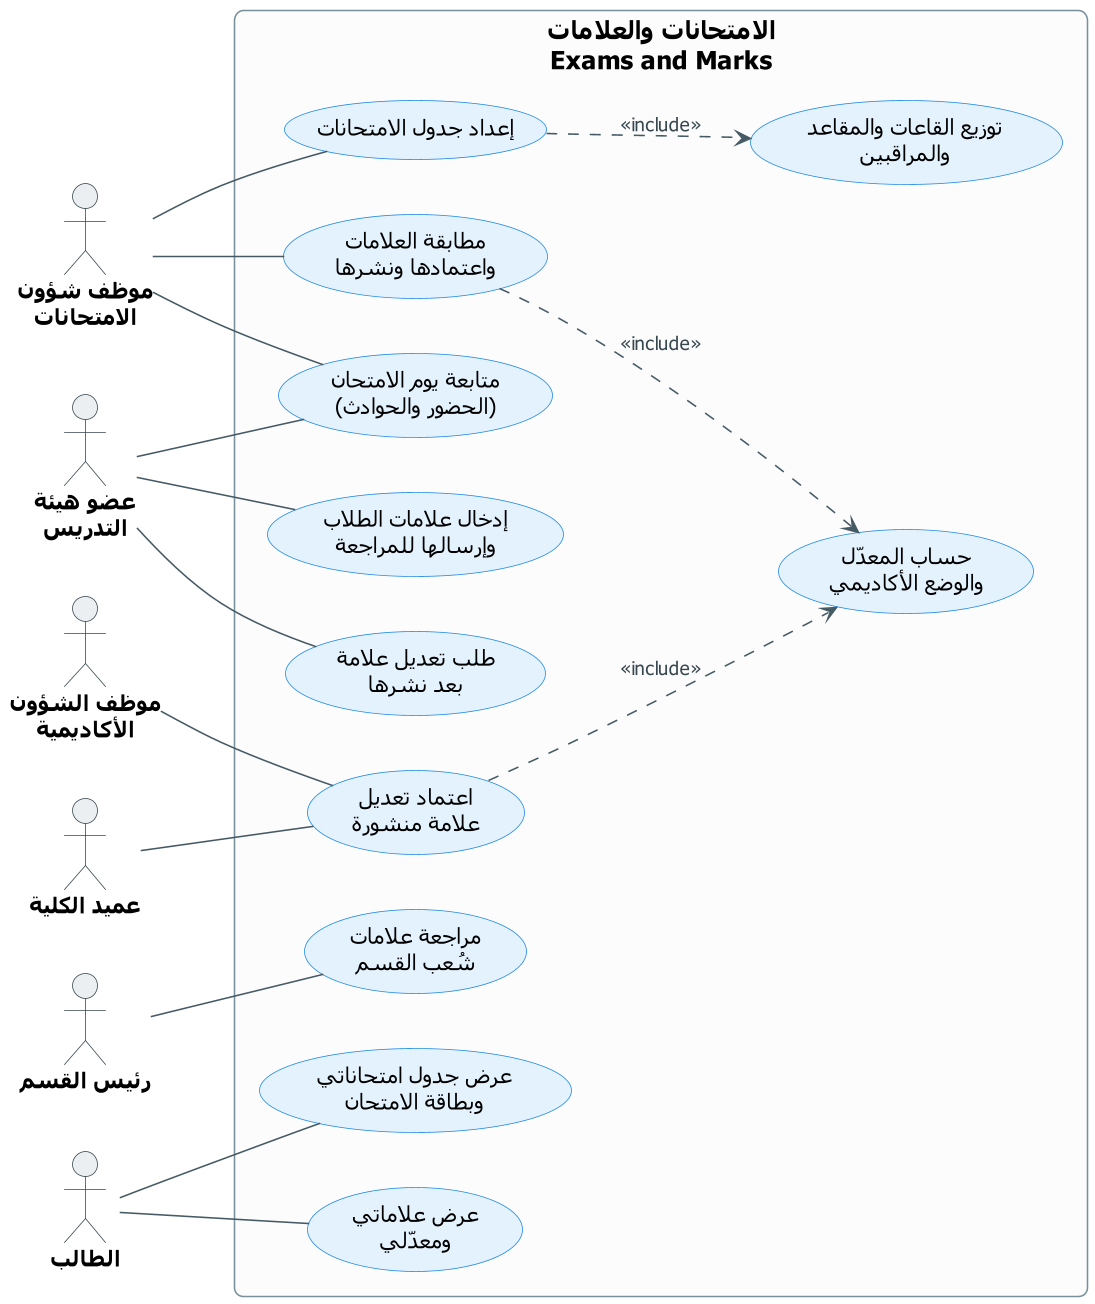

The diagram above was rendered by PlantUML. Its source (embedded in the PNG):
@startuml UCD-08-exams-marks
' ===== النمط الموحّد (انسخه مع المخطط) =====
skinparam dpi 150
skinparam defaultFontName Tahoma
skinparam shadowing false
skinparam roundcorner 12
skinparam defaultTextAlignment center
skinparam ArrowColor #455A64
skinparam ArrowFontSize 12
skinparam ArrowFontColor #37474F
skinparam actor {
  BorderColor #37474F
  BackgroundColor #ECEFF1
  FontSize 14
  FontStyle bold
}
skinparam usecase {
  BackgroundColor #E3F2FD
  BorderColor #1E88E5
  FontSize 14
}
skinparam rectangle {
  BackgroundColor #FCFCFC
  BorderColor #78909C
  FontSize 16
  FontStyle bold
}
skinparam note {
  BackgroundColor #FFF8E1
  BorderColor #FFB300
  FontSize 12
}
left to right direction
' ===== المخطط =====

actor "موظف شؤون\nالامتحانات" as EXM
actor "عضو هيئة\nالتدريس" as INS
actor "موظف الشؤون\nالأكاديمية" as ACO
actor "عميد الكلية" as DEN
actor "رئيس القسم" as HOD
actor "الطالب" as STU

rectangle "الامتحانات والعلامات\nExams and Marks" {
  usecase "إعداد جدول الامتحانات" as EXSCHED
  usecase "مطابقة العلامات\nواعتمادها ونشرها" as PUBLISH
  usecase "متابعة يوم الامتحان\n(الحضور والحوادث)" as EXDAY
  usecase "إدخال علامات الطلاب\nوإرسالها للمراجعة" as MARKS
  usecase "طلب تعديل علامة\nبعد نشرها" as REQCHANGE
  usecase "اعتماد تعديل\nعلامة منشورة" as APPCHANGE
  usecase "مراجعة علامات\nشُعب القسم" as REVIEW
  usecase "عرض جدول امتحاناتي\nوبطاقة الامتحان" as EXCARD
  usecase "عرض علاماتي\nومعدّلي" as GRADES
  usecase "توزيع القاعات والمقاعد\nوالمراقبين" as DIST
  usecase "حساب المعدّل\nوالوضع الأكاديمي" as GPA
}

EXM -- EXSCHED
EXM -- PUBLISH
EXM -- EXDAY
INS -- EXDAY
INS -- MARKS
INS -- REQCHANGE
ACO -- APPCHANGE
DEN -- APPCHANGE
HOD -- REVIEW
STU -- EXCARD
STU -- GRADES

EXSCHED ..> DIST : <<include>>
PUBLISH ..> GPA : <<include>>
APPCHANGE ..> GPA : <<include>>
@enduml